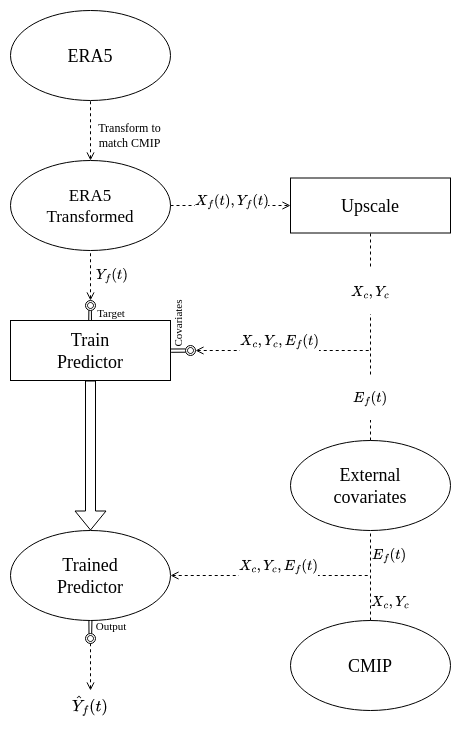

The diagram above was exported from draw.io. Its source (the exported page's mxGraphModel, read from the mxfile embedded in the PNG):
<mxGraphModel dx="1366" dy="732" grid="1" gridSize="10" guides="1" tooltips="1" connect="1" arrows="1" fold="1" page="1" pageScale="1" pageWidth="850" pageHeight="1100" math="1" shadow="0">
  <root>
    <mxCell id="0" />
    <mxCell id="1" parent="0" />
    <mxCell id="MJl2LFHmg1T82N1Fz-ID-4" value="&lt;div style=&quot;font-size: 17px;&quot;&gt;&lt;font style=&quot;font-size: 17px;&quot;&gt;ERA5&lt;/font&gt;&lt;/div&gt;&lt;div style=&quot;font-size: 17px;&quot;&gt;&lt;font style=&quot;font-size: 17px;&quot;&gt;Transformed&lt;/font&gt;&lt;/div&gt;" style="ellipse;whiteSpace=wrap;html=1;fontFamily=Times New Roman;" parent="1" vertex="1">
      <mxGeometry x="180" y="250" width="160" height="90" as="geometry" />
    </mxCell>
    <mxCell id="MJl2LFHmg1T82N1Fz-ID-5" value="" style="endArrow=none;html=1;rounded=0;entryX=0.5;entryY=1;entryDx=0;entryDy=0;dashed=1;fontFamily=Times New Roman;endFill=0;startArrow=open;startFill=0;" parent="1" source="MJl2LFHmg1T82N1Fz-ID-4" edge="1">
      <mxGeometry width="50" height="50" relative="1" as="geometry">
        <mxPoint x="400" y="430" as="sourcePoint" />
        <mxPoint x="260" y="190" as="targetPoint" />
      </mxGeometry>
    </mxCell>
    <mxCell id="MJl2LFHmg1T82N1Fz-ID-6" value="&lt;div style=&quot;font-size: 13px;&quot;&gt;&lt;font style=&quot;font-size: 18px;&quot;&gt;Upscale&lt;/font&gt;&lt;/div&gt;" style="rounded=0;whiteSpace=wrap;html=1;fontFamily=Times New Roman;" parent="1" vertex="1">
      <mxGeometry x="460" y="267.5" width="160" height="55" as="geometry" />
    </mxCell>
    <mxCell id="MJl2LFHmg1T82N1Fz-ID-7" value="" style="endArrow=open;html=1;rounded=0;exitX=1;exitY=0.5;exitDx=0;exitDy=0;entryX=0;entryY=0.5;entryDx=0;entryDy=0;dashed=1;endFill=0;strokeWidth=1;fontFamily=Times New Roman;" parent="1" source="MJl2LFHmg1T82N1Fz-ID-4" target="MJl2LFHmg1T82N1Fz-ID-6" edge="1">
      <mxGeometry width="50" height="50" relative="1" as="geometry">
        <mxPoint x="400" y="430" as="sourcePoint" />
        <mxPoint x="450" y="380" as="targetPoint" />
      </mxGeometry>
    </mxCell>
    <mxCell id="MJl2LFHmg1T82N1Fz-ID-47" value="&lt;div style=&quot;font-size: 14px;&quot;&gt;$$X_f(t), Y_f(t)$$&lt;/div&gt;" style="edgeLabel;html=1;align=center;verticalAlign=middle;resizable=0;points=[];fontSize=14;fontFamily=Times New Roman;" parent="MJl2LFHmg1T82N1Fz-ID-7" connectable="0" vertex="1">
      <mxGeometry x="0.1833" y="-2" relative="1" as="geometry">
        <mxPoint x="-11" y="-7" as="offset" />
      </mxGeometry>
    </mxCell>
    <mxCell id="MJl2LFHmg1T82N1Fz-ID-8" value="&lt;div style=&quot;font-size: 18px;&quot;&gt;&lt;font style=&quot;font-size: 18px;&quot;&gt;ERA5&lt;/font&gt;&lt;/div&gt;" style="ellipse;whiteSpace=wrap;html=1;fontFamily=Times New Roman;" parent="1" vertex="1">
      <mxGeometry x="180" y="100" width="160" height="90" as="geometry" />
    </mxCell>
    <mxCell id="MJl2LFHmg1T82N1Fz-ID-11" value="&lt;div style=&quot;font-size: 18px;&quot;&gt;&lt;font style=&quot;font-size: 18px;&quot;&gt;Train&lt;/font&gt;&lt;/div&gt;&lt;div style=&quot;font-size: 18px;&quot;&gt;&lt;font style=&quot;font-size: 18px;&quot;&gt;Predictor&lt;/font&gt;&lt;/div&gt;" style="rounded=0;whiteSpace=wrap;html=1;fontFamily=Times New Roman;" parent="1" vertex="1">
      <mxGeometry x="180" y="410" width="160" height="60" as="geometry" />
    </mxCell>
    <mxCell id="MJl2LFHmg1T82N1Fz-ID-17" style="edgeStyle=orthogonalEdgeStyle;rounded=0;orthogonalLoop=1;jettySize=auto;html=1;exitX=0.5;exitY=1;exitDx=0;exitDy=0;fontFamily=Times New Roman;" parent="1" edge="1">
      <mxGeometry relative="1" as="geometry">
        <mxPoint x="360" y="510" as="sourcePoint" />
        <mxPoint x="360" y="510" as="targetPoint" />
      </mxGeometry>
    </mxCell>
    <mxCell id="MJl2LFHmg1T82N1Fz-ID-22" value="Covariates" style="text;html=1;align=center;verticalAlign=middle;whiteSpace=wrap;rounded=0;rotation=270;fontSize=11;fontFamily=Times New Roman;" parent="1" vertex="1">
      <mxGeometry x="330" y="408" width="35" height="10" as="geometry" />
    </mxCell>
    <mxCell id="MJl2LFHmg1T82N1Fz-ID-27" value="" style="ellipse;shape=doubleEllipse;whiteSpace=wrap;html=1;aspect=fixed;fontFamily=Times New Roman;" parent="1" vertex="1">
      <mxGeometry x="255" y="390" width="10" height="10" as="geometry" />
    </mxCell>
    <mxCell id="MJl2LFHmg1T82N1Fz-ID-28" value="" style="endArrow=none;html=1;rounded=0;exitX=0.489;exitY=-0.005;exitDx=0;exitDy=0;exitPerimeter=0;entryX=0.339;entryY=0.976;entryDx=0;entryDy=0;entryPerimeter=0;fontFamily=Times New Roman;" parent="1" source="MJl2LFHmg1T82N1Fz-ID-11" target="MJl2LFHmg1T82N1Fz-ID-27" edge="1">
      <mxGeometry width="50" height="50" relative="1" as="geometry">
        <mxPoint x="254.99999999999997" y="410" as="sourcePoint" />
        <mxPoint x="256.92" y="399.94" as="targetPoint" />
      </mxGeometry>
    </mxCell>
    <mxCell id="MJl2LFHmg1T82N1Fz-ID-30" value="&lt;div style=&quot;font-size: 18px;&quot;&gt;&lt;font style=&quot;font-size: 18px;&quot;&gt;External&lt;/font&gt;&lt;/div&gt;&lt;div style=&quot;font-size: 18px;&quot;&gt;&lt;font style=&quot;font-size: 18px;&quot;&gt;covariates&lt;/font&gt;&lt;/div&gt;" style="ellipse;whiteSpace=wrap;html=1;fontFamily=Times New Roman;" parent="1" vertex="1">
      <mxGeometry x="460" y="530" width="160" height="90" as="geometry" />
    </mxCell>
    <mxCell id="MJl2LFHmg1T82N1Fz-ID-32" value="" style="endArrow=none;dashed=1;html=1;strokeWidth=1;rounded=0;exitX=0.5;exitY=0;exitDx=0;exitDy=0;entryX=0.5;entryY=1;entryDx=0;entryDy=0;fontFamily=Times New Roman;" parent="1" source="MJl2LFHmg1T82N1Fz-ID-30" target="MJl2LFHmg1T82N1Fz-ID-6" edge="1">
      <mxGeometry width="50" height="50" relative="1" as="geometry">
        <mxPoint x="90" y="390" as="sourcePoint" />
        <mxPoint x="140" y="340" as="targetPoint" />
      </mxGeometry>
    </mxCell>
    <mxCell id="MJl2LFHmg1T82N1Fz-ID-48" value="&lt;div style=&quot;font-size: 14px;&quot;&gt;&lt;font style=&quot;font-size: 14px;&quot;&gt;$$X_c,Y_c$$&lt;/font&gt;&lt;/div&gt;" style="edgeLabel;html=1;align=center;verticalAlign=middle;resizable=0;points=[];fontFamily=Times New Roman;" parent="MJl2LFHmg1T82N1Fz-ID-32" connectable="0" vertex="1">
      <mxGeometry x="-0.0047" relative="1" as="geometry">
        <mxPoint y="-47" as="offset" />
      </mxGeometry>
    </mxCell>
    <mxCell id="MJl2LFHmg1T82N1Fz-ID-49" value="&lt;div style=&quot;font-size: 14px;&quot;&gt;$$E_f(t)$$&lt;/div&gt;" style="edgeLabel;html=1;align=center;verticalAlign=middle;resizable=0;points=[];fontFamily=Times New Roman;" parent="MJl2LFHmg1T82N1Fz-ID-32" connectable="0" vertex="1">
      <mxGeometry x="-0.5761" relative="1" as="geometry">
        <mxPoint as="offset" />
      </mxGeometry>
    </mxCell>
    <mxCell id="MJl2LFHmg1T82N1Fz-ID-33" value="" style="endArrow=none;dashed=1;html=1;strokeWidth=1;rounded=0;endFill=0;startArrow=open;startFill=0;endSize=0;startSize=6;exitX=1;exitY=0.5;exitDx=0;exitDy=0;fontFamily=Times New Roman;" parent="1" source="MJl2LFHmg1T82N1Fz-ID-23" edge="1">
      <mxGeometry width="50" height="50" relative="1" as="geometry">
        <mxPoint x="460" y="440" as="sourcePoint" />
        <mxPoint x="540" y="440" as="targetPoint" />
      </mxGeometry>
    </mxCell>
    <mxCell id="MJl2LFHmg1T82N1Fz-ID-46" value="&lt;div style=&quot;font-size: 14px;&quot;&gt;$$X_c,Y_c,E_f(t)$$&lt;/div&gt;" style="edgeLabel;html=1;align=center;verticalAlign=middle;resizable=0;points=[];fontSize=14;fontFamily=Times New Roman;" parent="MJl2LFHmg1T82N1Fz-ID-33" connectable="0" vertex="1">
      <mxGeometry x="-0.0412" y="-3" relative="1" as="geometry">
        <mxPoint y="-13" as="offset" />
      </mxGeometry>
    </mxCell>
    <mxCell id="MJl2LFHmg1T82N1Fz-ID-37" value="&lt;font style=&quot;font-size: 18px;&quot;&gt;CMIP&lt;/font&gt;" style="ellipse;whiteSpace=wrap;html=1;fontFamily=Times New Roman;" parent="1" vertex="1">
      <mxGeometry x="460" y="710" width="160" height="90" as="geometry" />
    </mxCell>
    <mxCell id="MJl2LFHmg1T82N1Fz-ID-42" value="" style="endArrow=none;html=1;rounded=0;exitX=0.506;exitY=-0.007;exitDx=0;exitDy=0;exitPerimeter=0;entryX=0.588;entryY=1.024;entryDx=0;entryDy=0;entryPerimeter=0;fontFamily=Times New Roman;" parent="1" source="MJl2LFHmg1T82N1Fz-ID-11" target="MJl2LFHmg1T82N1Fz-ID-27" edge="1">
      <mxGeometry width="50" height="50" relative="1" as="geometry">
        <mxPoint x="261.08" y="408.44000000000005" as="sourcePoint" />
        <mxPoint x="306.92" y="379.94" as="targetPoint" />
      </mxGeometry>
    </mxCell>
    <mxCell id="MJl2LFHmg1T82N1Fz-ID-43" value="" style="endArrow=none;html=1;rounded=0;entryX=0.5;entryY=1;entryDx=0;entryDy=0;exitX=0.5;exitY=0;exitDx=0;exitDy=0;dashed=1;startArrow=open;startFill=0;fontFamily=Times New Roman;" parent="1" source="MJl2LFHmg1T82N1Fz-ID-27" target="MJl2LFHmg1T82N1Fz-ID-4" edge="1">
      <mxGeometry width="50" height="50" relative="1" as="geometry">
        <mxPoint x="200" y="430" as="sourcePoint" />
        <mxPoint x="250" y="380" as="targetPoint" />
      </mxGeometry>
    </mxCell>
    <mxCell id="MJl2LFHmg1T82N1Fz-ID-45" value="&lt;div style=&quot;font-size: 18px;&quot;&gt;&lt;font style=&quot;font-size: 18px;&quot;&gt;Trained&lt;/font&gt;&lt;/div&gt;&lt;div style=&quot;font-size: 18px;&quot;&gt;&lt;font style=&quot;font-size: 18px;&quot;&gt;Predictor&lt;/font&gt;&lt;/div&gt;" style="ellipse;whiteSpace=wrap;html=1;fontFamily=Times New Roman;" parent="1" vertex="1">
      <mxGeometry x="180" y="620" width="160" height="90" as="geometry" />
    </mxCell>
    <mxCell id="MJl2LFHmg1T82N1Fz-ID-50" value="" style="shape=flexArrow;endArrow=classic;html=1;rounded=0;exitX=0.5;exitY=1;exitDx=0;exitDy=0;fontFamily=Times New Roman;" parent="1" source="MJl2LFHmg1T82N1Fz-ID-11" target="MJl2LFHmg1T82N1Fz-ID-45" edge="1">
      <mxGeometry width="50" height="50" relative="1" as="geometry">
        <mxPoint x="270" y="420" as="sourcePoint" />
        <mxPoint x="320" y="370" as="targetPoint" />
      </mxGeometry>
    </mxCell>
    <mxCell id="MJl2LFHmg1T82N1Fz-ID-52" value="&lt;div&gt;&lt;font style=&quot;font-size: 11px;&quot;&gt;Target&lt;/font&gt;&lt;/div&gt;" style="text;html=1;align=center;verticalAlign=middle;whiteSpace=wrap;rounded=0;fontSize=9;fontFamily=Times New Roman;" parent="1" vertex="1">
      <mxGeometry x="265" y="388" width="32" height="30" as="geometry" />
    </mxCell>
    <mxCell id="MJl2LFHmg1T82N1Fz-ID-18" value="" style="endArrow=none;html=1;rounded=0;exitX=1.004;exitY=0.53;exitDx=0;exitDy=0;entryX=0.019;entryY=0.671;entryDx=0;entryDy=0;entryPerimeter=0;exitPerimeter=0;fontFamily=Times New Roman;" parent="1" source="MJl2LFHmg1T82N1Fz-ID-11" target="MJl2LFHmg1T82N1Fz-ID-23" edge="1">
      <mxGeometry width="50" height="50" relative="1" as="geometry">
        <mxPoint x="320" y="490" as="sourcePoint" />
        <mxPoint x="330" y="451.7199999999999" as="targetPoint" />
      </mxGeometry>
    </mxCell>
    <mxCell id="MJl2LFHmg1T82N1Fz-ID-19" value="" style="endArrow=none;html=1;rounded=0;entryX=-0.008;entryY=0.344;entryDx=0;entryDy=0;entryPerimeter=0;exitX=1;exitY=0.475;exitDx=0;exitDy=0;exitPerimeter=0;fontFamily=Times New Roman;" parent="1" source="MJl2LFHmg1T82N1Fz-ID-11" target="MJl2LFHmg1T82N1Fz-ID-23" edge="1">
      <mxGeometry width="50" height="50" relative="1" as="geometry">
        <mxPoint x="320" y="448.28" as="sourcePoint" />
        <mxPoint x="330" y="448.28" as="targetPoint" />
      </mxGeometry>
    </mxCell>
    <mxCell id="MJl2LFHmg1T82N1Fz-ID-23" value="" style="ellipse;shape=doubleEllipse;whiteSpace=wrap;html=1;aspect=fixed;container=0;fontFamily=Times New Roman;" parent="1" vertex="1">
      <mxGeometry x="355" y="435" width="10" height="10" as="geometry" />
    </mxCell>
    <mxCell id="MJl2LFHmg1T82N1Fz-ID-62" value="" style="endArrow=none;dashed=1;html=1;rounded=0;exitX=0.5;exitY=0;exitDx=0;exitDy=0;entryX=0.5;entryY=1;entryDx=0;entryDy=0;fontFamily=Times New Roman;" parent="1" source="MJl2LFHmg1T82N1Fz-ID-37" target="MJl2LFHmg1T82N1Fz-ID-30" edge="1">
      <mxGeometry width="50" height="50" relative="1" as="geometry">
        <mxPoint x="260" y="500" as="sourcePoint" />
        <mxPoint x="310" y="450" as="targetPoint" />
      </mxGeometry>
    </mxCell>
    <mxCell id="MJl2LFHmg1T82N1Fz-ID-64" value="&lt;div style=&quot;font-size: 12px;&quot;&gt;&lt;font style=&quot;font-size: 14px;&quot;&gt;$$X_c,Y_c$$&lt;/font&gt;&lt;/div&gt;" style="edgeLabel;html=1;align=center;verticalAlign=middle;resizable=0;points=[];fontColor=default;labelBackgroundColor=none;spacing=0;fontFamily=Times New Roman;" parent="MJl2LFHmg1T82N1Fz-ID-62" connectable="0" vertex="1">
      <mxGeometry x="-0.0704" relative="1" as="geometry">
        <mxPoint x="20" y="22" as="offset" />
      </mxGeometry>
    </mxCell>
    <mxCell id="MJl2LFHmg1T82N1Fz-ID-65" value="&lt;div style=&quot;font-size: 12px;&quot;&gt;&lt;font style=&quot;font-size: 14px;&quot;&gt;$$E_f(t)$$&lt;/font&gt;&lt;/div&gt;" style="edgeLabel;html=1;align=center;verticalAlign=middle;resizable=0;points=[];labelBackgroundColor=default;spacing=0;spacingTop=0;fontFamily=Times New Roman;" parent="MJl2LFHmg1T82N1Fz-ID-62" connectable="0" vertex="1">
      <mxGeometry x="0.4311" relative="1" as="geometry">
        <mxPoint x="19" y="-2" as="offset" />
      </mxGeometry>
    </mxCell>
    <mxCell id="MJl2LFHmg1T82N1Fz-ID-63" value="" style="endArrow=none;dashed=1;html=1;rounded=0;exitX=1;exitY=0.5;exitDx=0;exitDy=0;endFill=0;startArrow=open;startFill=0;fontFamily=Times New Roman;" parent="1" source="MJl2LFHmg1T82N1Fz-ID-45" edge="1">
      <mxGeometry width="50" height="50" relative="1" as="geometry">
        <mxPoint x="260" y="500" as="sourcePoint" />
        <mxPoint x="540" y="665" as="targetPoint" />
      </mxGeometry>
    </mxCell>
    <mxCell id="MJl2LFHmg1T82N1Fz-ID-66" value="&lt;font style=&quot;font-size: 14px;&quot;&gt;$$Y_f(t)$$&lt;/font&gt;" style="text;html=1;align=center;verticalAlign=middle;whiteSpace=wrap;rounded=0;labelBackgroundColor=none;spacing=0;fontFamily=Times New Roman;" parent="1" vertex="1">
      <mxGeometry x="252" y="356" width="60" height="16" as="geometry" />
    </mxCell>
    <mxCell id="rRInrRej1lZ-k4av66sp-1" value="&lt;div&gt;&lt;font&gt;Transform to match CMIP&lt;/font&gt;&lt;/div&gt;" style="text;html=1;align=center;verticalAlign=middle;whiteSpace=wrap;rounded=0;fontFamily=Times New Roman;" vertex="1" parent="1">
      <mxGeometry x="252" y="210" width="95" height="30" as="geometry" />
    </mxCell>
    <mxCell id="rRInrRej1lZ-k4av66sp-3" value="&lt;font style=&quot;font-size: 14px;&quot;&gt;$$\hat{Y}_f(t)$$&lt;/font&gt;" style="text;html=1;align=center;verticalAlign=middle;whiteSpace=wrap;rounded=0;" vertex="1" parent="1">
      <mxGeometry x="230" y="780" width="60" height="30" as="geometry" />
    </mxCell>
    <mxCell id="rRInrRej1lZ-k4av66sp-4" value="&lt;div style=&quot;font-size: 14px;&quot;&gt;$$X_c,Y_c,E_f(t)$$&lt;/div&gt;" style="edgeLabel;html=1;align=center;verticalAlign=middle;resizable=0;points=[];fontSize=14;fontFamily=Times New Roman;" connectable="0" vertex="1" parent="1">
      <mxGeometry x="448" y="655" as="geometry" />
    </mxCell>
    <mxCell id="rRInrRej1lZ-k4av66sp-8" value="" style="endArrow=none;html=1;rounded=0;entryX=0.49;entryY=1.004;entryDx=0;entryDy=0;exitX=0.351;exitY=0.024;exitDx=0;exitDy=0;exitPerimeter=0;entryPerimeter=0;" edge="1" parent="1" source="rRInrRej1lZ-k4av66sp-11" target="MJl2LFHmg1T82N1Fz-ID-45">
      <mxGeometry width="50" height="50" relative="1" as="geometry">
        <mxPoint x="260" y="716" as="sourcePoint" />
        <mxPoint x="300" y="690" as="targetPoint" />
      </mxGeometry>
    </mxCell>
    <mxCell id="rRInrRej1lZ-k4av66sp-10" value="" style="endArrow=none;html=1;rounded=0;entryX=0.509;entryY=1.002;entryDx=0;entryDy=0;entryPerimeter=0;exitX=0.618;exitY=-0.004;exitDx=0;exitDy=0;exitPerimeter=0;" edge="1" parent="1" source="rRInrRej1lZ-k4av66sp-11" target="MJl2LFHmg1T82N1Fz-ID-45">
      <mxGeometry width="50" height="50" relative="1" as="geometry">
        <mxPoint x="260" y="723" as="sourcePoint" />
        <mxPoint x="310" y="680" as="targetPoint" />
      </mxGeometry>
    </mxCell>
    <mxCell id="rRInrRej1lZ-k4av66sp-11" value="" style="ellipse;shape=doubleEllipse;whiteSpace=wrap;html=1;aspect=fixed;" vertex="1" parent="1">
      <mxGeometry x="255" y="723" width="10" height="10" as="geometry" />
    </mxCell>
    <mxCell id="rRInrRej1lZ-k4av66sp-12" value="" style="endArrow=none;html=1;rounded=0;exitX=0.5;exitY=0;exitDx=0;exitDy=0;entryX=0.5;entryY=1;entryDx=0;entryDy=0;dashed=1;startArrow=open;startFill=0;" edge="1" parent="1" source="rRInrRej1lZ-k4av66sp-3" target="rRInrRej1lZ-k4av66sp-11">
      <mxGeometry width="50" height="50" relative="1" as="geometry">
        <mxPoint y="670" as="sourcePoint" />
        <mxPoint x="50" y="620" as="targetPoint" />
      </mxGeometry>
    </mxCell>
    <mxCell id="rRInrRej1lZ-k4av66sp-13" value="Output" style="text;html=1;align=center;verticalAlign=middle;whiteSpace=wrap;rounded=0;fontSize=11;fontFamily=Times New Roman;" vertex="1" parent="1">
      <mxGeometry x="265" y="706" width="32" height="20" as="geometry" />
    </mxCell>
  </root>
</mxGraphModel>